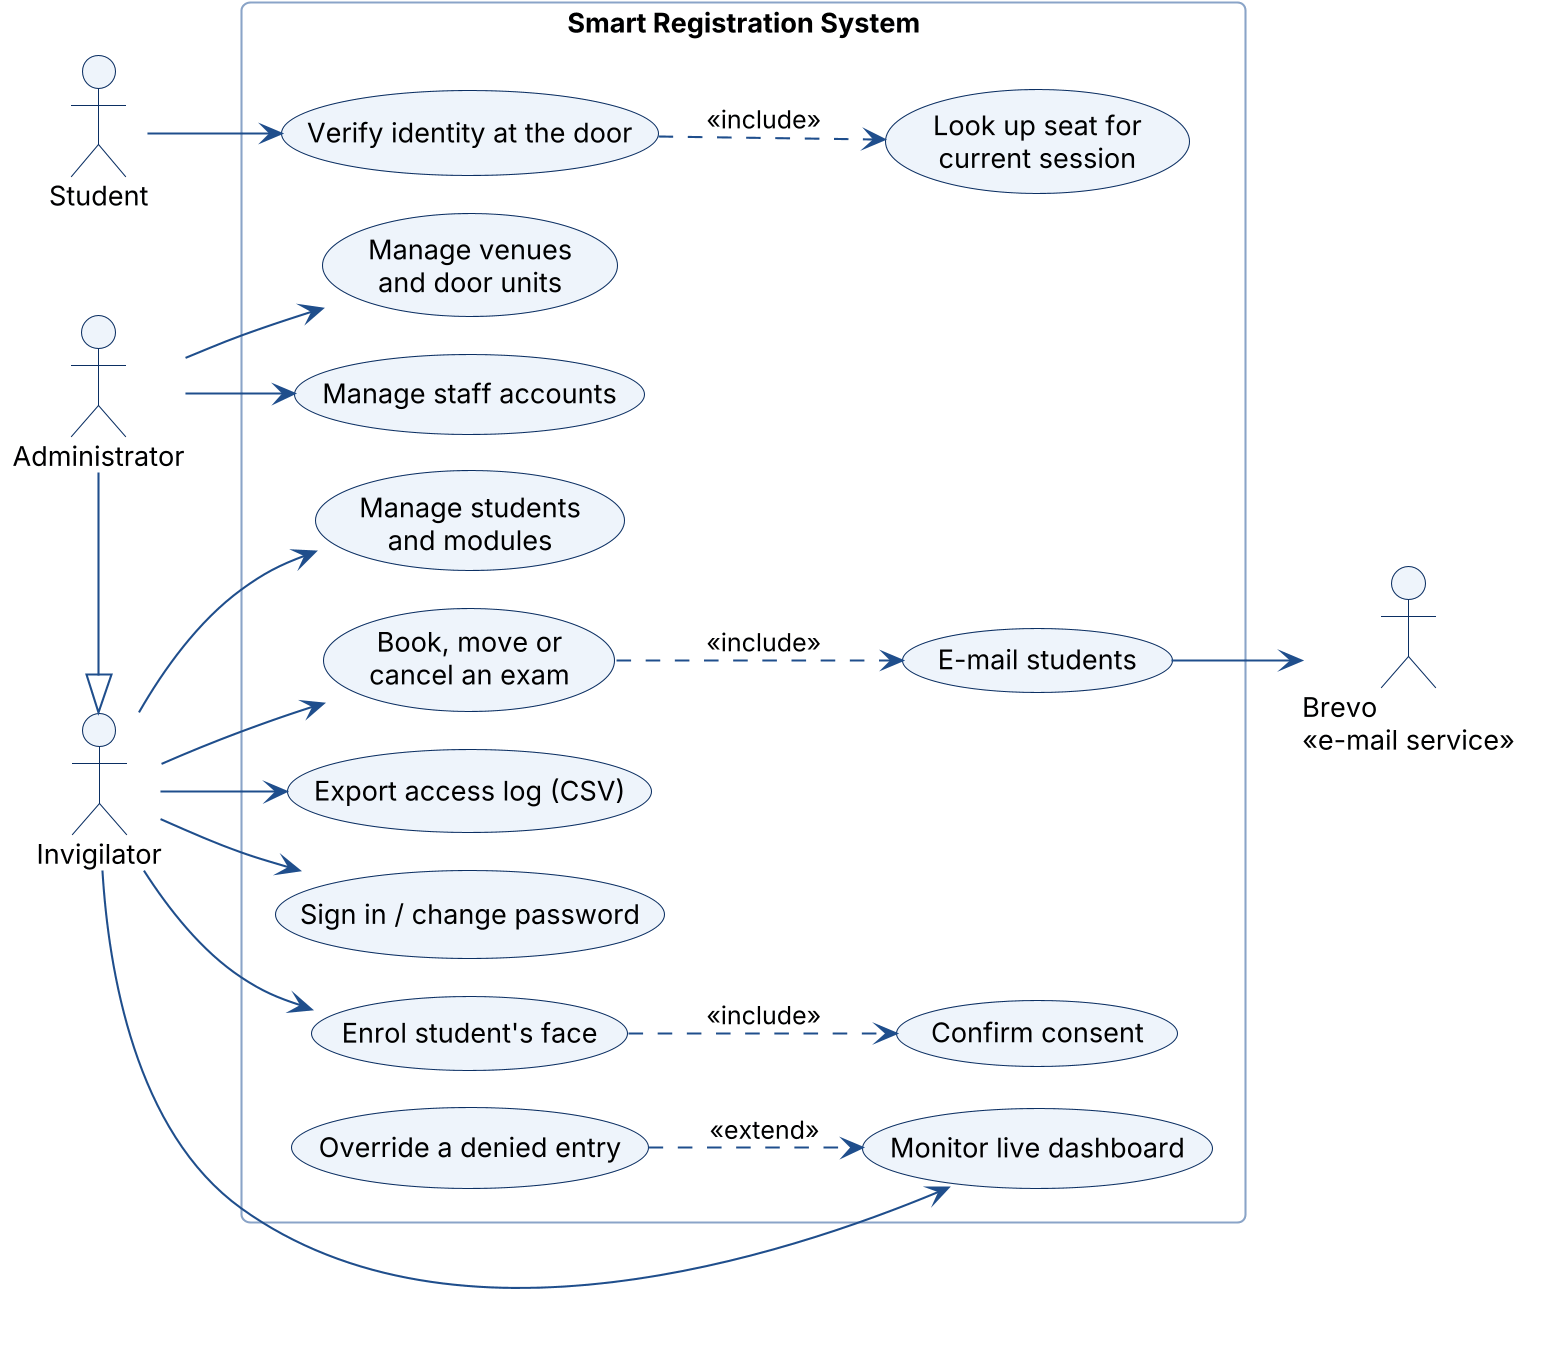

The diagram above was rendered by PlantUML. Its source (embedded in the PNG):
@startuml
skinparamlocked dpi 200
!pragma layout smetana
!include style.iuml
left to right direction
actor "Invigilator" as Inv
actor "Administrator" as Adm
actor "Student" as Stu
actor "Brevo\n<<e-mail service>>" as Brevo
Adm -|> Inv
rectangle "Smart Registration System" {
  usecase "Sign in / change password" as UC1
  usecase "Enrol student's face" as UC2
  usecase "Confirm consent" as UC2a
  usecase "Manage students\nand modules" as UC3
  usecase "Book, move or\ncancel an exam" as UC4
  usecase "E-mail students" as UC4a
  usecase "Monitor live dashboard" as UC5
  usecase "Override a denied entry" as UC6
  usecase "Export access log (CSV)" as UC7
  usecase "Manage venues\nand door units" as UC8
  usecase "Manage staff accounts" as UC9
  usecase "Verify identity at the door" as UC10
  usecase "Look up seat for\ncurrent session" as UC10a
}
Inv --> UC1
Inv --> UC2
Inv --> UC3
Inv --> UC4
Inv --> UC5
Inv --> UC7
Adm --> UC8
Adm --> UC9
Stu --> UC10
UC2 ..> UC2a : <<include>>
UC4 ..> UC4a : <<include>>
UC10 ..> UC10a : <<include>>
UC6 ..> UC5 : <<extend>>
UC4a --> Brevo
@enduml